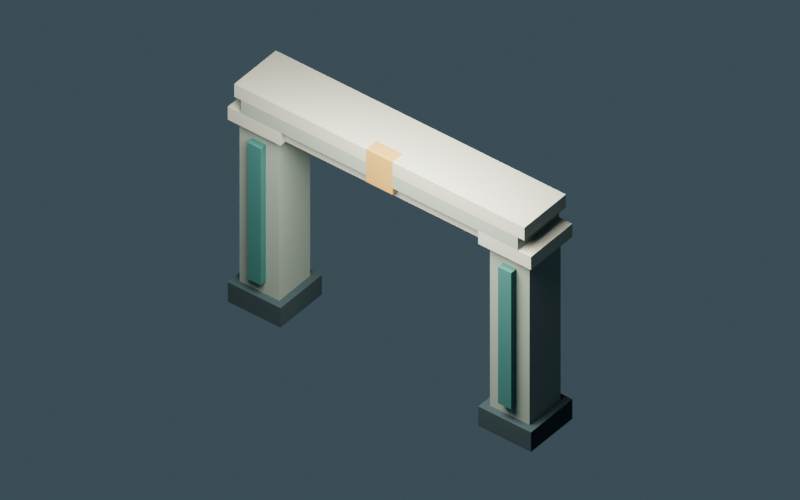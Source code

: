 # Source: AR_FRAME_01.blend  (saved by Blender 5.1.30; exported with 4.5.12 LTS)
import bpy
from mathutils import Matrix  # noqa: F401  (used for matrix-valued properties, if any)

bpy.ops.wm.read_factory_settings(use_empty=True)
scene = bpy.context.scene
scene.name = 'Scene'

# ---- collections
col_ar_frame_01 = bpy.data.collections.new('AR_FRAME_01'); scene.collection.children.link(col_ar_frame_01)

# ---- materials (node trees are filled in below, after node groups)
mat_vw_ruins_shared_stone = bpy.data.materials.new('VW.ruins.shared.stone')
mat_vw_ruins_shared_stone.diffuse_color = (0.1683, 0.2016, 0.2159, 1.0)
mat_vw_ruins_shared_light = bpy.data.materials.new('VW.ruins.shared.light')
mat_vw_ruins_shared_light.diffuse_color = (0.3813, 0.402, 0.3515, 1.0)
mat_vw_ruins_shared_edge = bpy.data.materials.new('VW.ruins.shared.edge')
mat_vw_ruins_shared_edge.diffuse_color = (0.2502, 0.3005, 0.2705, 1.0)
mat_vw_ruins_shared_dark = bpy.data.materials.new('VW.ruins.shared.dark')
mat_vw_ruins_shared_dark.diffuse_color = (0.0356, 0.06125, 0.07036, 1.0)
mat_vw_ruins_shared_teal = bpy.data.materials.new('VW.ruins.shared.teal')
mat_vw_ruins_shared_teal.diffuse_color = (0.04374, 0.15, 0.1413, 1.0)
mat_vw_ruins_shared_gold = bpy.data.materials.new('VW.ruins.shared.gold')
mat_vw_ruins_shared_gold.diffuse_color = (0.4233, 0.2747, 0.0865, 1.0)
mat_vw_ruins_shared_iron = bpy.data.materials.new('VW.ruins.shared.iron')
mat_vw_ruins_shared_iron.diffuse_color = (0.01938, 0.03071, 0.0382, 1.0)
mat_vw_ruins_shared_ember = bpy.data.materials.new('VW.ruins.shared.ember')
mat_vw_ruins_shared_ember.diffuse_color = (1.0, 0.4621, 0.1119, 1.0)
mat_vw_ruins_shared_cyan = bpy.data.materials.new('VW.ruins.shared.cyan')
mat_vw_ruins_shared_cyan.diffuse_color = (0.1912, 0.491, 0.4969, 1.0)

# ---- material node trees
mat_vw_ruins_shared_stone.use_nodes = True; mat_vw_ruins_shared_stone.node_tree.nodes.clear()
_N = mat_vw_ruins_shared_stone.node_tree.nodes; _L = mat_vw_ruins_shared_stone.node_tree.links
n0 = _N.new('ShaderNodeBsdfPrincipled'); n0.name = 'Principled BSDF'; n0.location = (-200, 100)
n0.inputs[0].default_value = (0.1683, 0.2016, 0.2159, 1.0)
n0.inputs[2].default_value = 0.86
n0.inputs[27].default_value = (0.1683, 0.2016, 0.2159, 1.0)
n1 = _N.new('ShaderNodeOutputMaterial'); n1.name = 'Material Output'; n1.location = (200, 100)
_L.new(n0.outputs[0], n1.inputs[0])
n1.is_active_output = True
mat_vw_ruins_shared_light.use_nodes = True; mat_vw_ruins_shared_light.node_tree.nodes.clear()
_N = mat_vw_ruins_shared_light.node_tree.nodes; _L = mat_vw_ruins_shared_light.node_tree.links
n0 = _N.new('ShaderNodeBsdfPrincipled'); n0.name = 'Principled BSDF'; n0.location = (-200, 100)
n0.inputs[0].default_value = (0.3813, 0.402, 0.3515, 1.0)
n0.inputs[2].default_value = 0.82
n0.inputs[27].default_value = (0.3813, 0.402, 0.3515, 1.0)
n1 = _N.new('ShaderNodeOutputMaterial'); n1.name = 'Material Output'; n1.location = (200, 100)
_L.new(n0.outputs[0], n1.inputs[0])
n1.is_active_output = True
mat_vw_ruins_shared_edge.use_nodes = True; mat_vw_ruins_shared_edge.node_tree.nodes.clear()
_N = mat_vw_ruins_shared_edge.node_tree.nodes; _L = mat_vw_ruins_shared_edge.node_tree.links
n0 = _N.new('ShaderNodeBsdfPrincipled'); n0.name = 'Principled BSDF'; n0.location = (-200, 100)
n0.inputs[0].default_value = (0.2502, 0.3005, 0.2705, 1.0)
n0.inputs[2].default_value = 0.86
n0.inputs[27].default_value = (0.2502, 0.3005, 0.2705, 1.0)
n1 = _N.new('ShaderNodeOutputMaterial'); n1.name = 'Material Output'; n1.location = (200, 100)
_L.new(n0.outputs[0], n1.inputs[0])
n1.is_active_output = True
mat_vw_ruins_shared_dark.use_nodes = True; mat_vw_ruins_shared_dark.node_tree.nodes.clear()
_N = mat_vw_ruins_shared_dark.node_tree.nodes; _L = mat_vw_ruins_shared_dark.node_tree.links
n0 = _N.new('ShaderNodeBsdfPrincipled'); n0.name = 'Principled BSDF'; n0.location = (-200, 100)
n0.inputs[0].default_value = (0.0356, 0.06125, 0.07036, 1.0)
n0.inputs[2].default_value = 0.92
n0.inputs[27].default_value = (0.0356, 0.06125, 0.07036, 1.0)
n1 = _N.new('ShaderNodeOutputMaterial'); n1.name = 'Material Output'; n1.location = (200, 100)
_L.new(n0.outputs[0], n1.inputs[0])
n1.is_active_output = True
mat_vw_ruins_shared_teal.use_nodes = True; mat_vw_ruins_shared_teal.node_tree.nodes.clear()
_N = mat_vw_ruins_shared_teal.node_tree.nodes; _L = mat_vw_ruins_shared_teal.node_tree.links
n0 = _N.new('ShaderNodeBsdfPrincipled'); n0.name = 'Principled BSDF'; n0.location = (-200, 100)
n0.inputs[0].default_value = (0.04374, 0.15, 0.1413, 1.0)
n0.inputs[2].default_value = 0.85
n0.inputs[27].default_value = (0.04374, 0.15, 0.1413, 1.0)
n1 = _N.new('ShaderNodeOutputMaterial'); n1.name = 'Material Output'; n1.location = (200, 100)
_L.new(n0.outputs[0], n1.inputs[0])
n1.is_active_output = True
mat_vw_ruins_shared_gold.use_nodes = True; mat_vw_ruins_shared_gold.node_tree.nodes.clear()
_N = mat_vw_ruins_shared_gold.node_tree.nodes; _L = mat_vw_ruins_shared_gold.node_tree.links
n0 = _N.new('ShaderNodeBsdfPrincipled'); n0.name = 'Principled BSDF'; n0.location = (-200, 100)
n0.inputs[0].default_value = (0.4233, 0.2747, 0.0865, 1.0)
n0.inputs[2].default_value = 0.7
n0.inputs[27].default_value = (0.4233, 0.2747, 0.0865, 1.0)
n1 = _N.new('ShaderNodeOutputMaterial'); n1.name = 'Material Output'; n1.location = (200, 100)
_L.new(n0.outputs[0], n1.inputs[0])
n1.is_active_output = True
mat_vw_ruins_shared_iron.use_nodes = True; mat_vw_ruins_shared_iron.node_tree.nodes.clear()
_N = mat_vw_ruins_shared_iron.node_tree.nodes; _L = mat_vw_ruins_shared_iron.node_tree.links
n0 = _N.new('ShaderNodeBsdfPrincipled'); n0.name = 'Principled BSDF'; n0.location = (-200, 100)
n0.inputs[0].default_value = (0.01938, 0.03071, 0.0382, 1.0)
n0.inputs[2].default_value = 0.65
n0.inputs[27].default_value = (0.01938, 0.03071, 0.0382, 1.0)
n1 = _N.new('ShaderNodeOutputMaterial'); n1.name = 'Material Output'; n1.location = (200, 100)
_L.new(n0.outputs[0], n1.inputs[0])
n1.is_active_output = True
mat_vw_ruins_shared_ember.use_nodes = True; mat_vw_ruins_shared_ember.node_tree.nodes.clear()
_N = mat_vw_ruins_shared_ember.node_tree.nodes; _L = mat_vw_ruins_shared_ember.node_tree.links
n0 = _N.new('ShaderNodeBsdfPrincipled'); n0.name = 'Principled BSDF'; n0.location = (-200, 100)
n0.inputs[0].default_value = (1.0, 0.4621, 0.1119, 1.0)
n0.inputs[2].default_value = 0.8
n0.inputs[27].default_value = (1.0, 0.4621, 0.1119, 1.0)
n0.inputs[28].default_value = 3.0
n1 = _N.new('ShaderNodeOutputMaterial'); n1.name = 'Material Output'; n1.location = (200, 100)
_L.new(n0.outputs[0], n1.inputs[0])
n1.is_active_output = True
mat_vw_ruins_shared_cyan.use_nodes = True; mat_vw_ruins_shared_cyan.node_tree.nodes.clear()
_N = mat_vw_ruins_shared_cyan.node_tree.nodes; _L = mat_vw_ruins_shared_cyan.node_tree.links
n0 = _N.new('ShaderNodeBsdfPrincipled'); n0.name = 'Principled BSDF'; n0.location = (-200, 100)
n0.inputs[0].default_value = (0.1912, 0.491, 0.4969, 1.0)
n0.inputs[2].default_value = 0.8
n0.inputs[27].default_value = (0.1912, 0.491, 0.4969, 1.0)
n0.inputs[28].default_value = 0.2
n1 = _N.new('ShaderNodeOutputMaterial'); n1.name = 'Material Output'; n1.location = (200, 100)
_L.new(n0.outputs[0], n1.inputs[0])
n1.is_active_output = True

# ---- world
world_world = bpy.data.worlds.new('World'); scene.world = world_world
world_world.use_nodes = True; world_world.node_tree.nodes.clear()
_N = world_world.node_tree.nodes; _L = world_world.node_tree.links
n0 = _N.new('ShaderNodeBackground'); n0.name = 'Background'; n0.location = (-200, 100)
n0.inputs[0].default_value = (0.13, 0.19, 0.23, 1.0)
n0.inputs[1].default_value = 0.3
n1 = _N.new('ShaderNodeOutputWorld'); n1.name = 'World Output'; n1.location = (200, 100)
_L.new(n0.outputs[0], n1.inputs[0])
n1.is_active_output = True

# ---- cameras
cam_game_camera = bpy.data.cameras.new('Game camera')
cam_game_camera.type = 'ORTHO'
cam_game_camera.ortho_scale = 11.93

# ---- lights
light_neutral = bpy.data.lights.new('neutral', 'AREA')
light_neutral.color = (1.0, 0.94, 0.83)
light_neutral.energy = 900.0
light_neutral.shape = 'DISK'
light_neutral.size = 5.0

# ---- meshes
me_ar_frame_01_body = bpy.data.meshes.new('AR_FRAME_01.body')
me_ar_frame_01_body.from_pydata([(-2.875, -0.5, 0.0), (-2.875, 0.5, 0.0), (-2.875, 0.5, 0.375), (-2.875, -0.5, 0.375), (-2.875, -0.5, 3.5), (-2.875, 0.5, 3.5), (-2.875, 0.5, 3.75), (-2.875, -0.5, 3.75), (-2.75, -0.375, 0.375), (-2.75, 0.375, 0.375), (-2.75, 0.375, 3.5), (-2.75, -0.375, 3.5), (-2.75, -0.5, 4.0), (-2.75, 0.5, 4.0), (-2.75, 0.5, 4.25), (-2.75, -0.5, 4.25), (-2.625, -0.5, 3.75), (-2.625, 0.5, 3.75), (-2.625, 0.5, 4.0), (-2.625, -0.5, 4.0), (-2.5, -0.5, 0.625), (-2.5, -0.375, 0.625), (-2.5, -0.375, 3.25), (-2.5, -0.5, 3.25), (-0.25, -0.5, 3.625), (-0.25, -0.375, 3.625), (-0.25, -0.375, 3.75), (-0.25, -0.5, 3.75), (1.875, -0.5, 0.0), (1.875, 0.5, 0.0), (1.875, 0.5, 0.375), (1.875, -0.5, 0.375), (1.875, -0.5, 3.5), (1.875, -0.375, 3.5), (1.875, -0.375, 3.75), (1.875, -0.5, 3.75), (1.875, 0.375, 3.5), (1.875, 0.5, 3.5), (1.875, 0.5, 3.75), (1.875, 0.375, 3.75), (2.0, -0.375, 0.375), (2.0, 0.375, 0.375), (2.0, 0.375, 3.5), (2.0, -0.375, 3.5), (2.25, -0.5, 0.625), (2.25, -0.375, 0.625), (2.25, -0.375, 3.25), (2.25, -0.5, 3.25), (-2.25, -0.5, 0.625), (-2.25, -0.375, 0.625), (-2.25, -0.375, 3.25), (-2.25, -0.5, 3.25), (-2.0, -0.375, 0.375), (-2.0, 0.375, 0.375), (-2.0, 0.375, 3.5), (-2.0, -0.375, 3.5), (-1.875, -0.5, 0.0), (-1.875, 0.5, 0.0), (-1.875, 0.5, 0.375), (-1.875, -0.5, 0.375), (-1.875, -0.5, 3.5), (-1.875, -0.375, 3.5), (-1.875, -0.375, 3.75), (-1.875, -0.5, 3.75), (-1.875, 0.375, 3.5), (-1.875, 0.5, 3.5), (-1.875, 0.5, 3.75), (-1.875, 0.375, 3.75), (0.25, -0.5, 3.625), (0.25, -0.375, 3.625), (0.25, -0.375, 3.75), (0.25, -0.5, 3.75), (2.5, -0.5, 0.625), (2.5, -0.375, 0.625), (2.5, -0.375, 3.25), (2.5, -0.5, 3.25), (2.625, -0.5, 3.75), (2.625, 0.5, 3.75), (2.625, 0.5, 4.0), (2.625, -0.5, 4.0), (2.75, -0.375, 0.375), (2.75, 0.375, 0.375), (2.75, 0.375, 3.5), (2.75, -0.375, 3.5), (2.75, -0.5, 4.0), (2.75, 0.5, 4.0), (2.75, 0.5, 4.25), (2.75, -0.5, 4.25), (2.875, -0.5, 0.0), (2.875, 0.5, 0.0), (2.875, 0.5, 0.375), (2.875, -0.5, 0.375), (2.875, -0.5, 3.5), (2.875, 0.5, 3.5), (2.875, 0.5, 3.75), (2.875, -0.5, 3.75), (-0.25, -0.5, 4.0), (0.25, -0.5, 4.0), (-0.25, -0.5, 4.25), (0.25, -0.5, 4.25), (-2.5, -0.375, 3.5), (-2.5, -0.375, 0.375), (-2.0, -0.375, 0.625), (2.25, -0.375, 3.5), (2.25, -0.375, 0.375), (2.75, -0.375, 0.625), (-2.25, -0.375, 3.5), (2.5, -0.375, 3.5), (-0.25, -0.375, 3.5), (1.875, -0.375, 3.625), (-2.875, -0.375, 3.5), (-2.75, 0.5, 3.5), (2.875, -0.375, 3.5), (2.875, 0.375, 3.5), (-1.875, -0.375, 0.375), (-2.875, -0.375, 0.375), (-2.75, 0.5, 0.375), (-1.875, 0.375, 0.375), (2.875, -0.375, 0.375), (1.875, -0.375, 0.375), (2.0, 0.5, 0.375), (2.875, 0.375, 0.375), (0.25, -0.25, 4.25), (-0.25, -0.25, 4.25), (-0.25, 0.5, 4.25), (2.75, -0.25, 4.25)], [], [(3, 2, 1, 0), (7, 6, 5, 4), (11, 10, 9, 8), (15, 14, 13, 12), (19, 18, 17, 16), (23, 22, 21, 20), (27, 26, 25, 24), (31, 30, 29, 28), (35, 34, 33, 32), (39, 38, 37, 36), (43, 42, 41, 40), (47, 46, 45, 44), (48, 49, 50, 51), (52, 53, 54, 55), (56, 57, 58, 59), (60, 61, 62, 63), (64, 65, 66, 67), (68, 69, 70, 71), (72, 73, 74, 75), (76, 77, 78, 79), (80, 81, 82, 83), (84, 85, 86, 87), (88, 89, 90, 91), (92, 93, 94, 95), (56, 59, 3, 0), (88, 91, 31, 28), (27, 96, 19, 16), (76, 79, 97, 71), (68, 99, 98, 24), (60, 63, 7, 4), (92, 95, 35, 32), (96, 98, 15, 12), (84, 87, 99, 97), (48, 51, 23, 20), (72, 75, 47, 44), (101, 100, 11, 8), (52, 102, 21, 101), (104, 103, 43, 40), (80, 105, 45, 104), (102, 55, 106, 49), (105, 83, 107, 73), (50, 106, 100, 22), (74, 107, 103, 46), (108, 26, 62, 61), (33, 109, 25, 108), (109, 34, 70, 69), (9, 10, 54, 53), (41, 42, 82, 81), (64, 67, 39, 36), (1, 2, 58, 57), (29, 30, 90, 89), (17, 18, 78, 77), (5, 6, 66, 65), (37, 38, 94, 93), (13, 14, 86, 85), (1, 57, 56, 0), (29, 89, 88, 28), (21, 49, 48, 20), (45, 73, 72, 44), (110, 61, 60, 4), (5, 111, 11, 110), (111, 65, 64, 10), (54, 42, 43, 55), (33, 112, 92, 32), (37, 93, 113, 36), (82, 113, 112, 83), (25, 69, 68, 24), (62, 26, 27, 63), (66, 38, 39, 67), (70, 34, 35, 71), (13, 18, 19, 12), (78, 85, 84, 79), (3, 59, 114, 115), (115, 8, 116, 2), (9, 117, 58, 116), (52, 114, 117, 53), (31, 91, 118, 119), (119, 40, 120, 30), (41, 121, 90, 120), (80, 118, 121, 81), (23, 51, 50, 22), (47, 75, 74, 46), (7, 16, 17, 6), (76, 95, 94, 77), (98, 99, 122, 123), (15, 98, 124, 14), (123, 125, 86, 124), (99, 87, 125, 122)])
me_ar_frame_01_body.polygons.foreach_set('material_index', [3, 1, 2, 1, 2, 4, 5, 3, 1, 1, 2, 4, 4, 2, 3, 1, 1, 5, 4, 2, 2, 1, 3, 1, 3, 3, 2, 2, 5, 1, 1, 1, 1, 4, 4, 2, 2, 2, 2, 2, 2, 2, 2, 1, 1, 1, 2, 2, 1, 3, 3, 2, 1, 1, 1, 3, 3, 4, 4, 1, 1, 1, 1, 1, 1, 1, 5, 2, 2, 2, 1, 1, 3, 3, 3, 3, 3, 3, 3, 3, 4, 4, 1, 1, 5, 1, 1, 1])
me_ar_frame_01_body.materials.append(mat_vw_ruins_shared_stone)
me_ar_frame_01_body.materials.append(mat_vw_ruins_shared_light)
me_ar_frame_01_body.materials.append(mat_vw_ruins_shared_edge)
me_ar_frame_01_body.materials.append(mat_vw_ruins_shared_dark)
me_ar_frame_01_body.materials.append(mat_vw_ruins_shared_teal)
me_ar_frame_01_body.materials.append(mat_vw_ruins_shared_gold)
me_ar_frame_01_body.materials.append(mat_vw_ruins_shared_iron)
me_ar_frame_01_body.materials.append(mat_vw_ruins_shared_ember)
me_ar_frame_01_body.materials.append(mat_vw_ruins_shared_cyan)
me_ar_frame_01_body.update()

# ---- objects
ob_game_camera = bpy.data.objects.new('Game camera', cam_game_camera)
ob_neutral = bpy.data.objects.new('neutral', light_neutral)
ob_ar_frame_01_body = bpy.data.objects.new('AR_FRAME_01.body', me_ar_frame_01_body)

# ---- transforms, parenting, visibility, modifiers, constraints
ob_game_camera.location = (22.0, -28.0, 31.12)
ob_game_camera.rotation_euler = (0.8873, 3.563e-09, 0.666)
ob_neutral.location = (1.0, -3.0, 7.0)
ob_ar_frame_01_body.location = (0.0, 0.0, 0.0)

# ---- collection membership
scene.collection.objects.link(ob_game_camera)
scene.collection.objects.link(ob_neutral)
col_ar_frame_01.objects.link(ob_ar_frame_01_body)

# ---- scene / render settings (as saved in the file)
scene.camera = ob_game_camera
scene.frame_start = 1; scene.frame_end = 250; scene.frame_set(1)
scene.render.engine = 'CYCLES'
scene.render.resolution_x = 1600
scene.render.resolution_y = 1000
scene.render.bake_bias = 0.0
scene.render.bake_samples = 0
scene.cycles.samples = 32
scene.cycles.sampling_pattern = 'TABULATED_SOBOL'
scene.eevee.use_volume_custom_range = False
scene.view_settings.look = 'AgX - Medium High Contrast'
scene.view_settings.exposure = 0.7
bpy.context.view_layer.update()
